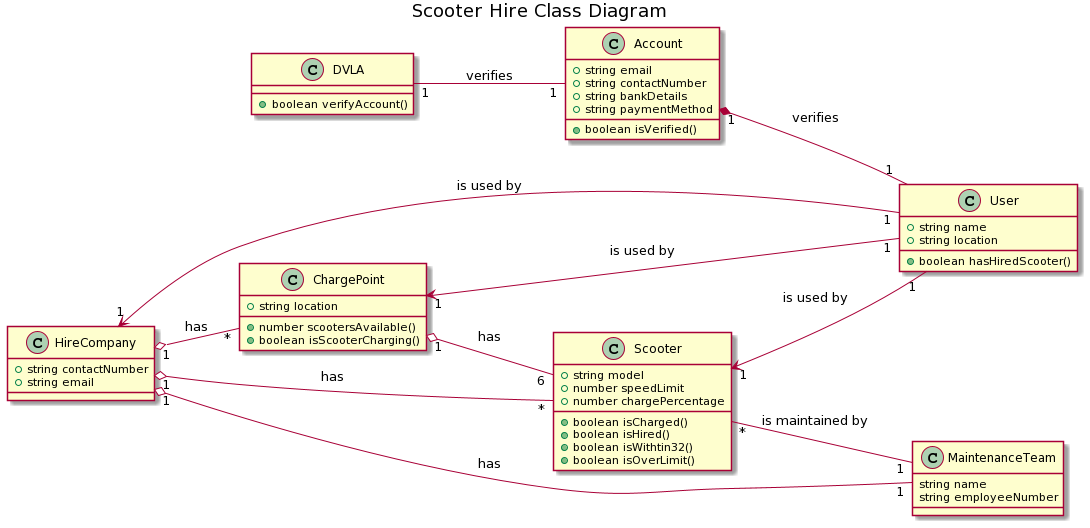

The diagram above was rendered by PlantUML. Its source (embedded in the PNG):
@startuml
title Scooter Hire Class Diagram

 left to right direction
 
 
 class DVLA {
 +boolean verifyAccount()
 }
 
 class Account {
 +string email
+string contactNumber
+string bankDetails
+string paymentMethod
 +boolean isVerified()
 }
 
 class User{
+string name
+string location
+boolean hasHiredScooter()
}

class ChargePoint {
+string location
+number scootersAvailable()
+boolean isScooterCharging()

}
class Scooter {
+string model
+number speedLimit
+number chargePercentage
+boolean isCharged()
+boolean isHired()
+boolean isWithtin32()
+boolean isOverLimit()
}
class HireCompany {
+string contactNumber
+string email
}

class MaintenanceTeam {
string name
string employeeNumber
}

DVLA "1" -- "1" Account : verifies
Account "1" *-- "1" User : verifies
HireCompany "1" o-- "*" ChargePoint : has
ChargePoint "1" o-- "6" Scooter : has
HireCompany "1" o-- "*" Scooter : has
HireCompany "1" o-- "1" MaintenanceTeam : has
HireCompany "1" <-- "1" User : is used by
Scooter "*" -- "1" MaintenanceTeam : is maintained by
ChargePoint "1" <-- "1"  User : is used by
Scooter "1" <-- "1" User : is used by
@enduml